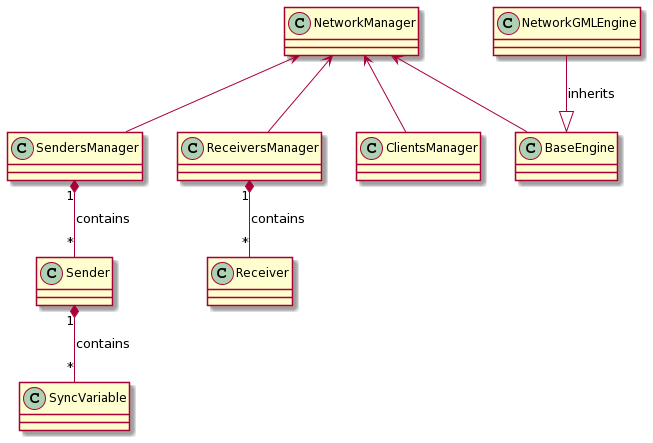

The diagram above was rendered by PlantUML. Its source (embedded in the PNG):
@startuml
class NetworkManager
class SyncVariable
class Sender
class SendersManager
class ReceiversManager
class ClientsManager
class BaseEngine
class NetworkGMLEngine

NetworkManager <-- SendersManager
NetworkManager <-- ReceiversManager
NetworkManager <-- ClientsManager
NetworkManager <-- BaseEngine

NetworkGMLEngine --|> BaseEngine : inherits

SendersManager "1" *-- "*" Sender : contains

ReceiversManager "1" *-- "*" Receiver : contains

Sender "1" *-- "*" SyncVariable : contains
@enduml